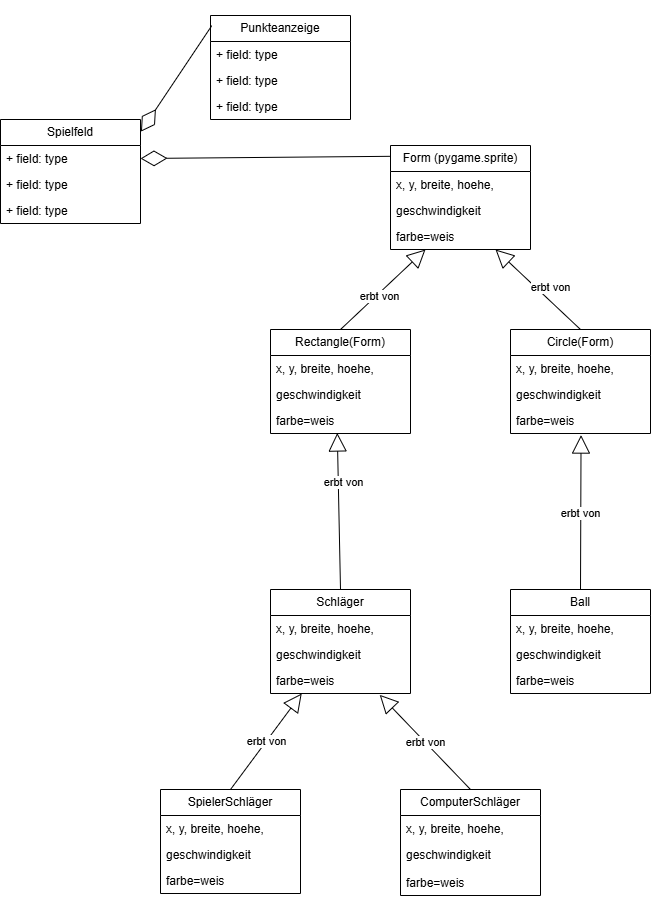

The diagram above was exported from draw.io. Its source (the exported page's mxGraphModel, read from the mxfile embedded in the PNG):
<mxGraphModel dx="2273" dy="1198" grid="1" gridSize="10" guides="1" tooltips="1" connect="1" arrows="1" fold="1" page="1" pageScale="1" pageWidth="827" pageHeight="1169" math="0" shadow="0">
  <root>
    <mxCell id="0" />
    <mxCell id="1" parent="0" />
    <mxCell id="bj1deoMyMWFSVIEu6F1a-1" value="Spielfeld" style="swimlane;fontStyle=0;childLayout=stackLayout;horizontal=1;startSize=26;fillColor=none;horizontalStack=0;resizeParent=1;resizeParentMax=0;resizeLast=0;collapsible=1;marginBottom=0;whiteSpace=wrap;html=1;" parent="1" vertex="1">
      <mxGeometry x="160" y="130" width="140" height="104" as="geometry" />
    </mxCell>
    <mxCell id="bj1deoMyMWFSVIEu6F1a-2" value="+ field: type" style="text;strokeColor=none;fillColor=none;align=left;verticalAlign=top;spacingLeft=4;spacingRight=4;overflow=hidden;rotatable=0;points=[[0,0.5],[1,0.5]];portConstraint=eastwest;whiteSpace=wrap;html=1;" parent="bj1deoMyMWFSVIEu6F1a-1" vertex="1">
      <mxGeometry y="26" width="140" height="26" as="geometry" />
    </mxCell>
    <mxCell id="bj1deoMyMWFSVIEu6F1a-3" value="+ field: type" style="text;strokeColor=none;fillColor=none;align=left;verticalAlign=top;spacingLeft=4;spacingRight=4;overflow=hidden;rotatable=0;points=[[0,0.5],[1,0.5]];portConstraint=eastwest;whiteSpace=wrap;html=1;" parent="bj1deoMyMWFSVIEu6F1a-1" vertex="1">
      <mxGeometry y="52" width="140" height="26" as="geometry" />
    </mxCell>
    <mxCell id="bj1deoMyMWFSVIEu6F1a-4" value="+ field: type" style="text;strokeColor=none;fillColor=none;align=left;verticalAlign=top;spacingLeft=4;spacingRight=4;overflow=hidden;rotatable=0;points=[[0,0.5],[1,0.5]];portConstraint=eastwest;whiteSpace=wrap;html=1;" parent="bj1deoMyMWFSVIEu6F1a-1" vertex="1">
      <mxGeometry y="78" width="140" height="26" as="geometry" />
    </mxCell>
    <mxCell id="bj1deoMyMWFSVIEu6F1a-6" value="Schläger" style="swimlane;fontStyle=0;childLayout=stackLayout;horizontal=1;startSize=26;fillColor=none;horizontalStack=0;resizeParent=1;resizeParentMax=0;resizeLast=0;collapsible=1;marginBottom=0;whiteSpace=wrap;html=1;" parent="1" vertex="1">
      <mxGeometry x="430" y="600" width="140" height="104" as="geometry" />
    </mxCell>
    <mxCell id="bj1deoMyMWFSVIEu6F1a-7" value="x, y, breite, hoehe," style="text;strokeColor=none;fillColor=none;align=left;verticalAlign=top;spacingLeft=4;spacingRight=4;overflow=hidden;rotatable=0;points=[[0,0.5],[1,0.5]];portConstraint=eastwest;whiteSpace=wrap;html=1;" parent="bj1deoMyMWFSVIEu6F1a-6" vertex="1">
      <mxGeometry y="26" width="140" height="26" as="geometry" />
    </mxCell>
    <mxCell id="bj1deoMyMWFSVIEu6F1a-8" value="geschwindigkeit" style="text;strokeColor=none;fillColor=none;align=left;verticalAlign=top;spacingLeft=4;spacingRight=4;overflow=hidden;rotatable=0;points=[[0,0.5],[1,0.5]];portConstraint=eastwest;whiteSpace=wrap;html=1;" parent="bj1deoMyMWFSVIEu6F1a-6" vertex="1">
      <mxGeometry y="52" width="140" height="26" as="geometry" />
    </mxCell>
    <mxCell id="bj1deoMyMWFSVIEu6F1a-9" value="farbe=weis" style="text;strokeColor=none;fillColor=none;align=left;verticalAlign=top;spacingLeft=4;spacingRight=4;overflow=hidden;rotatable=0;points=[[0,0.5],[1,0.5]];portConstraint=eastwest;whiteSpace=wrap;html=1;" parent="bj1deoMyMWFSVIEu6F1a-6" vertex="1">
      <mxGeometry y="78" width="140" height="26" as="geometry" />
    </mxCell>
    <mxCell id="bj1deoMyMWFSVIEu6F1a-10" value="Punkteanzeige" style="swimlane;fontStyle=0;childLayout=stackLayout;horizontal=1;startSize=26;fillColor=none;horizontalStack=0;resizeParent=1;resizeParentMax=0;resizeLast=0;collapsible=1;marginBottom=0;whiteSpace=wrap;html=1;" parent="1" vertex="1">
      <mxGeometry x="370" y="26" width="140" height="104" as="geometry" />
    </mxCell>
    <mxCell id="bj1deoMyMWFSVIEu6F1a-11" value="+ field: type" style="text;strokeColor=none;fillColor=none;align=left;verticalAlign=top;spacingLeft=4;spacingRight=4;overflow=hidden;rotatable=0;points=[[0,0.5],[1,0.5]];portConstraint=eastwest;whiteSpace=wrap;html=1;" parent="bj1deoMyMWFSVIEu6F1a-10" vertex="1">
      <mxGeometry y="26" width="140" height="26" as="geometry" />
    </mxCell>
    <mxCell id="bj1deoMyMWFSVIEu6F1a-12" value="+ field: type" style="text;strokeColor=none;fillColor=none;align=left;verticalAlign=top;spacingLeft=4;spacingRight=4;overflow=hidden;rotatable=0;points=[[0,0.5],[1,0.5]];portConstraint=eastwest;whiteSpace=wrap;html=1;" parent="bj1deoMyMWFSVIEu6F1a-10" vertex="1">
      <mxGeometry y="52" width="140" height="26" as="geometry" />
    </mxCell>
    <mxCell id="bj1deoMyMWFSVIEu6F1a-13" value="+ field: type" style="text;strokeColor=none;fillColor=none;align=left;verticalAlign=top;spacingLeft=4;spacingRight=4;overflow=hidden;rotatable=0;points=[[0,0.5],[1,0.5]];portConstraint=eastwest;whiteSpace=wrap;html=1;" parent="bj1deoMyMWFSVIEu6F1a-10" vertex="1">
      <mxGeometry y="78" width="140" height="26" as="geometry" />
    </mxCell>
    <mxCell id="bj1deoMyMWFSVIEu6F1a-14" value="Ball" style="swimlane;fontStyle=0;childLayout=stackLayout;horizontal=1;startSize=26;fillColor=none;horizontalStack=0;resizeParent=1;resizeParentMax=0;resizeLast=0;collapsible=1;marginBottom=0;whiteSpace=wrap;html=1;" parent="1" vertex="1">
      <mxGeometry x="670" y="600" width="140" height="104" as="geometry" />
    </mxCell>
    <mxCell id="bj1deoMyMWFSVIEu6F1a-15" value="x, y, breite, hoehe," style="text;strokeColor=none;fillColor=none;align=left;verticalAlign=top;spacingLeft=4;spacingRight=4;overflow=hidden;rotatable=0;points=[[0,0.5],[1,0.5]];portConstraint=eastwest;whiteSpace=wrap;html=1;" parent="bj1deoMyMWFSVIEu6F1a-14" vertex="1">
      <mxGeometry y="26" width="140" height="26" as="geometry" />
    </mxCell>
    <mxCell id="bj1deoMyMWFSVIEu6F1a-16" value="geschwindigkeit" style="text;strokeColor=none;fillColor=none;align=left;verticalAlign=top;spacingLeft=4;spacingRight=4;overflow=hidden;rotatable=0;points=[[0,0.5],[1,0.5]];portConstraint=eastwest;whiteSpace=wrap;html=1;" parent="bj1deoMyMWFSVIEu6F1a-14" vertex="1">
      <mxGeometry y="52" width="140" height="26" as="geometry" />
    </mxCell>
    <mxCell id="bj1deoMyMWFSVIEu6F1a-17" value="farbe=weis" style="text;strokeColor=none;fillColor=none;align=left;verticalAlign=top;spacingLeft=4;spacingRight=4;overflow=hidden;rotatable=0;points=[[0,0.5],[1,0.5]];portConstraint=eastwest;whiteSpace=wrap;html=1;" parent="bj1deoMyMWFSVIEu6F1a-14" vertex="1">
      <mxGeometry y="78" width="140" height="26" as="geometry" />
    </mxCell>
    <mxCell id="bj1deoMyMWFSVIEu6F1a-19" value="" style="endArrow=diamondThin;endFill=0;endSize=24;html=1;rounded=0;entryX=1;entryY=0.5;entryDx=0;entryDy=0;exitX=-0.004;exitY=0.104;exitDx=0;exitDy=0;exitPerimeter=0;" parent="1" source="bj1deoMyMWFSVIEu6F1a-32" target="bj1deoMyMWFSVIEu6F1a-2" edge="1">
      <mxGeometry width="160" relative="1" as="geometry">
        <mxPoint x="560" y="310" as="sourcePoint" />
        <mxPoint x="490" y="370" as="targetPoint" />
      </mxGeometry>
    </mxCell>
    <mxCell id="bj1deoMyMWFSVIEu6F1a-20" value="" style="endArrow=diamondThin;endFill=0;endSize=24;html=1;rounded=0;entryX=1.003;entryY=0.117;entryDx=0;entryDy=0;exitX=0.009;exitY=0.098;exitDx=0;exitDy=0;exitPerimeter=0;entryPerimeter=0;" parent="1" source="bj1deoMyMWFSVIEu6F1a-10" target="bj1deoMyMWFSVIEu6F1a-1" edge="1">
      <mxGeometry width="160" relative="1" as="geometry">
        <mxPoint x="460" y="210" as="sourcePoint" />
        <mxPoint x="510" y="80" as="targetPoint" />
      </mxGeometry>
    </mxCell>
    <mxCell id="bj1deoMyMWFSVIEu6F1a-22" value="SpielerSchläger" style="swimlane;fontStyle=0;childLayout=stackLayout;horizontal=1;startSize=26;fillColor=none;horizontalStack=0;resizeParent=1;resizeParentMax=0;resizeLast=0;collapsible=1;marginBottom=0;whiteSpace=wrap;html=1;" parent="1" vertex="1">
      <mxGeometry x="320" y="800" width="140" height="104" as="geometry" />
    </mxCell>
    <mxCell id="bj1deoMyMWFSVIEu6F1a-23" value="x, y, breite, hoehe," style="text;strokeColor=none;fillColor=none;align=left;verticalAlign=top;spacingLeft=4;spacingRight=4;overflow=hidden;rotatable=0;points=[[0,0.5],[1,0.5]];portConstraint=eastwest;whiteSpace=wrap;html=1;" parent="bj1deoMyMWFSVIEu6F1a-22" vertex="1">
      <mxGeometry y="26" width="140" height="26" as="geometry" />
    </mxCell>
    <mxCell id="bj1deoMyMWFSVIEu6F1a-24" value="geschwindigkeit" style="text;strokeColor=none;fillColor=none;align=left;verticalAlign=top;spacingLeft=4;spacingRight=4;overflow=hidden;rotatable=0;points=[[0,0.5],[1,0.5]];portConstraint=eastwest;whiteSpace=wrap;html=1;" parent="bj1deoMyMWFSVIEu6F1a-22" vertex="1">
      <mxGeometry y="52" width="140" height="26" as="geometry" />
    </mxCell>
    <mxCell id="bj1deoMyMWFSVIEu6F1a-25" value="farbe=weis" style="text;strokeColor=none;fillColor=none;align=left;verticalAlign=top;spacingLeft=4;spacingRight=4;overflow=hidden;rotatable=0;points=[[0,0.5],[1,0.5]];portConstraint=eastwest;whiteSpace=wrap;html=1;" parent="bj1deoMyMWFSVIEu6F1a-22" vertex="1">
      <mxGeometry y="78" width="140" height="26" as="geometry" />
    </mxCell>
    <mxCell id="bj1deoMyMWFSVIEu6F1a-26" value="ComputerSchläger" style="swimlane;fontStyle=0;childLayout=stackLayout;horizontal=1;startSize=26;fillColor=none;horizontalStack=0;resizeParent=1;resizeParentMax=0;resizeLast=0;collapsible=1;marginBottom=0;whiteSpace=wrap;html=1;" parent="1" vertex="1">
      <mxGeometry x="560" y="800" width="140" height="106" as="geometry" />
    </mxCell>
    <mxCell id="bj1deoMyMWFSVIEu6F1a-27" value="x, y, breite, hoehe," style="text;strokeColor=none;fillColor=none;align=left;verticalAlign=top;spacingLeft=4;spacingRight=4;overflow=hidden;rotatable=0;points=[[0,0.5],[1,0.5]];portConstraint=eastwest;whiteSpace=wrap;html=1;" parent="bj1deoMyMWFSVIEu6F1a-26" vertex="1">
      <mxGeometry y="26" width="140" height="26" as="geometry" />
    </mxCell>
    <mxCell id="bj1deoMyMWFSVIEu6F1a-28" value="geschwindigkeit" style="text;strokeColor=none;fillColor=none;align=left;verticalAlign=top;spacingLeft=4;spacingRight=4;overflow=hidden;rotatable=0;points=[[0,0.5],[1,0.5]];portConstraint=eastwest;whiteSpace=wrap;html=1;" parent="bj1deoMyMWFSVIEu6F1a-26" vertex="1">
      <mxGeometry y="52" width="140" height="28" as="geometry" />
    </mxCell>
    <mxCell id="bj1deoMyMWFSVIEu6F1a-29" value="farbe=weis" style="text;strokeColor=none;fillColor=none;align=left;verticalAlign=top;spacingLeft=4;spacingRight=4;overflow=hidden;rotatable=0;points=[[0,0.5],[1,0.5]];portConstraint=eastwest;whiteSpace=wrap;html=1;" parent="bj1deoMyMWFSVIEu6F1a-26" vertex="1">
      <mxGeometry y="80" width="140" height="26" as="geometry" />
    </mxCell>
    <mxCell id="bj1deoMyMWFSVIEu6F1a-30" value="erbt von" style="endArrow=block;endSize=16;endFill=0;html=1;rounded=0;exitX=0.5;exitY=0;exitDx=0;exitDy=0;entryX=0.223;entryY=1.001;entryDx=0;entryDy=0;entryPerimeter=0;" parent="1" source="bj1deoMyMWFSVIEu6F1a-22" target="bj1deoMyMWFSVIEu6F1a-9" edge="1">
      <mxGeometry width="160" relative="1" as="geometry">
        <mxPoint x="410" y="580" as="sourcePoint" />
        <mxPoint x="570" y="580" as="targetPoint" />
      </mxGeometry>
    </mxCell>
    <mxCell id="bj1deoMyMWFSVIEu6F1a-31" value="erbt von" style="endArrow=block;endSize=16;endFill=0;html=1;rounded=0;exitX=0.5;exitY=0;exitDx=0;exitDy=0;entryX=0.78;entryY=1.05;entryDx=0;entryDy=0;entryPerimeter=0;" parent="1" source="bj1deoMyMWFSVIEu6F1a-26" target="bj1deoMyMWFSVIEu6F1a-9" edge="1">
      <mxGeometry width="160" relative="1" as="geometry">
        <mxPoint x="620" y="510" as="sourcePoint" />
        <mxPoint x="500" y="510" as="targetPoint" />
      </mxGeometry>
    </mxCell>
    <mxCell id="bj1deoMyMWFSVIEu6F1a-32" value="Form (pygame.sprite)" style="swimlane;fontStyle=0;childLayout=stackLayout;horizontal=1;startSize=26;fillColor=none;horizontalStack=0;resizeParent=1;resizeParentMax=0;resizeLast=0;collapsible=1;marginBottom=0;whiteSpace=wrap;html=1;" parent="1" vertex="1">
      <mxGeometry x="550" y="156" width="140" height="104" as="geometry">
        <mxRectangle x="620" y="120" width="160" height="30" as="alternateBounds" />
      </mxGeometry>
    </mxCell>
    <mxCell id="bj1deoMyMWFSVIEu6F1a-33" value="x, y, breite, hoehe," style="text;strokeColor=none;fillColor=none;align=left;verticalAlign=top;spacingLeft=4;spacingRight=4;overflow=hidden;rotatable=0;points=[[0,0.5],[1,0.5]];portConstraint=eastwest;whiteSpace=wrap;html=1;" parent="bj1deoMyMWFSVIEu6F1a-32" vertex="1">
      <mxGeometry y="26" width="140" height="26" as="geometry" />
    </mxCell>
    <mxCell id="bj1deoMyMWFSVIEu6F1a-34" value="geschwindigkeit" style="text;strokeColor=none;fillColor=none;align=left;verticalAlign=top;spacingLeft=4;spacingRight=4;overflow=hidden;rotatable=0;points=[[0,0.5],[1,0.5]];portConstraint=eastwest;whiteSpace=wrap;html=1;" parent="bj1deoMyMWFSVIEu6F1a-32" vertex="1">
      <mxGeometry y="52" width="140" height="26" as="geometry" />
    </mxCell>
    <mxCell id="bj1deoMyMWFSVIEu6F1a-35" value="farbe=weis" style="text;strokeColor=none;fillColor=none;align=left;verticalAlign=top;spacingLeft=4;spacingRight=4;overflow=hidden;rotatable=0;points=[[0,0.5],[1,0.5]];portConstraint=eastwest;whiteSpace=wrap;html=1;" parent="bj1deoMyMWFSVIEu6F1a-32" vertex="1">
      <mxGeometry y="78" width="140" height="26" as="geometry" />
    </mxCell>
    <mxCell id="bj1deoMyMWFSVIEu6F1a-36" value="erbt von" style="endArrow=block;endSize=16;endFill=0;html=1;rounded=0;exitX=0.5;exitY=0;exitDx=0;exitDy=0;entryX=0.477;entryY=0.981;entryDx=0;entryDy=0;entryPerimeter=0;" parent="1" source="bj1deoMyMWFSVIEu6F1a-6" target="Ki5mcXCIe5RamRBN68Am-6" edge="1">
      <mxGeometry x="0.3732" y="-5" width="160" relative="1" as="geometry">
        <mxPoint x="455.38" y="394.49" as="sourcePoint" />
        <mxPoint x="520" y="470" as="targetPoint" />
        <mxPoint as="offset" />
      </mxGeometry>
    </mxCell>
    <mxCell id="bj1deoMyMWFSVIEu6F1a-37" value="erbt von" style="endArrow=block;endSize=16;endFill=0;html=1;rounded=0;exitX=0.5;exitY=0;exitDx=0;exitDy=0;entryX=0.504;entryY=1.06;entryDx=0;entryDy=0;entryPerimeter=0;" parent="1" source="bj1deoMyMWFSVIEu6F1a-14" target="Ki5mcXCIe5RamRBN68Am-10" edge="1">
      <mxGeometry width="160" relative="1" as="geometry">
        <mxPoint x="370" y="460" as="sourcePoint" />
        <mxPoint x="690" y="530" as="targetPoint" />
      </mxGeometry>
    </mxCell>
    <mxCell id="Ki5mcXCIe5RamRBN68Am-3" value="Rectangle(Form)" style="swimlane;fontStyle=0;childLayout=stackLayout;horizontal=1;startSize=26;fillColor=none;horizontalStack=0;resizeParent=1;resizeParentMax=0;resizeLast=0;collapsible=1;marginBottom=0;whiteSpace=wrap;html=1;" parent="1" vertex="1">
      <mxGeometry x="430" y="340" width="140" height="104" as="geometry" />
    </mxCell>
    <mxCell id="Ki5mcXCIe5RamRBN68Am-4" value="x, y, breite, hoehe," style="text;strokeColor=none;fillColor=none;align=left;verticalAlign=top;spacingLeft=4;spacingRight=4;overflow=hidden;rotatable=0;points=[[0,0.5],[1,0.5]];portConstraint=eastwest;whiteSpace=wrap;html=1;" parent="Ki5mcXCIe5RamRBN68Am-3" vertex="1">
      <mxGeometry y="26" width="140" height="26" as="geometry" />
    </mxCell>
    <mxCell id="Ki5mcXCIe5RamRBN68Am-5" value="geschwindigkeit" style="text;strokeColor=none;fillColor=none;align=left;verticalAlign=top;spacingLeft=4;spacingRight=4;overflow=hidden;rotatable=0;points=[[0,0.5],[1,0.5]];portConstraint=eastwest;whiteSpace=wrap;html=1;" parent="Ki5mcXCIe5RamRBN68Am-3" vertex="1">
      <mxGeometry y="52" width="140" height="26" as="geometry" />
    </mxCell>
    <mxCell id="Ki5mcXCIe5RamRBN68Am-6" value="farbe=weis" style="text;strokeColor=none;fillColor=none;align=left;verticalAlign=top;spacingLeft=4;spacingRight=4;overflow=hidden;rotatable=0;points=[[0,0.5],[1,0.5]];portConstraint=eastwest;whiteSpace=wrap;html=1;" parent="Ki5mcXCIe5RamRBN68Am-3" vertex="1">
      <mxGeometry y="78" width="140" height="26" as="geometry" />
    </mxCell>
    <mxCell id="Ki5mcXCIe5RamRBN68Am-7" value="Circle(Form)" style="swimlane;fontStyle=0;childLayout=stackLayout;horizontal=1;startSize=26;fillColor=none;horizontalStack=0;resizeParent=1;resizeParentMax=0;resizeLast=0;collapsible=1;marginBottom=0;whiteSpace=wrap;html=1;" parent="1" vertex="1">
      <mxGeometry x="670" y="340" width="140" height="104" as="geometry" />
    </mxCell>
    <mxCell id="Ki5mcXCIe5RamRBN68Am-8" value="x, y, breite, hoehe," style="text;strokeColor=none;fillColor=none;align=left;verticalAlign=top;spacingLeft=4;spacingRight=4;overflow=hidden;rotatable=0;points=[[0,0.5],[1,0.5]];portConstraint=eastwest;whiteSpace=wrap;html=1;" parent="Ki5mcXCIe5RamRBN68Am-7" vertex="1">
      <mxGeometry y="26" width="140" height="26" as="geometry" />
    </mxCell>
    <mxCell id="Ki5mcXCIe5RamRBN68Am-9" value="geschwindigkeit" style="text;strokeColor=none;fillColor=none;align=left;verticalAlign=top;spacingLeft=4;spacingRight=4;overflow=hidden;rotatable=0;points=[[0,0.5],[1,0.5]];portConstraint=eastwest;whiteSpace=wrap;html=1;" parent="Ki5mcXCIe5RamRBN68Am-7" vertex="1">
      <mxGeometry y="52" width="140" height="26" as="geometry" />
    </mxCell>
    <mxCell id="Ki5mcXCIe5RamRBN68Am-10" value="farbe=weis" style="text;strokeColor=none;fillColor=none;align=left;verticalAlign=top;spacingLeft=4;spacingRight=4;overflow=hidden;rotatable=0;points=[[0,0.5],[1,0.5]];portConstraint=eastwest;whiteSpace=wrap;html=1;" parent="Ki5mcXCIe5RamRBN68Am-7" vertex="1">
      <mxGeometry y="78" width="140" height="26" as="geometry" />
    </mxCell>
    <mxCell id="Ki5mcXCIe5RamRBN68Am-12" value="erbt von" style="endArrow=block;endSize=16;endFill=0;html=1;rounded=0;exitX=0.5;exitY=0;exitDx=0;exitDy=0;entryX=0.25;entryY=1;entryDx=0;entryDy=0;" parent="1" source="Ki5mcXCIe5RamRBN68Am-3" target="bj1deoMyMWFSVIEu6F1a-32" edge="1">
      <mxGeometry x="-0.1146" y="-3" width="160" relative="1" as="geometry">
        <mxPoint x="240" y="396" as="sourcePoint" />
        <mxPoint x="640" y="230" as="targetPoint" />
        <mxPoint as="offset" />
      </mxGeometry>
    </mxCell>
    <mxCell id="Ki5mcXCIe5RamRBN68Am-13" value="erbt von" style="endArrow=block;endSize=16;endFill=0;html=1;rounded=0;exitX=0.5;exitY=0;exitDx=0;exitDy=0;entryX=0.75;entryY=1;entryDx=0;entryDy=0;" parent="1" source="Ki5mcXCIe5RamRBN68Am-7" target="bj1deoMyMWFSVIEu6F1a-32" edge="1">
      <mxGeometry x="-0.132" y="-10" width="160" relative="1" as="geometry">
        <mxPoint x="740" y="329" as="sourcePoint" />
        <mxPoint x="740" y="240" as="targetPoint" />
        <mxPoint as="offset" />
      </mxGeometry>
    </mxCell>
  </root>
</mxGraphModel>